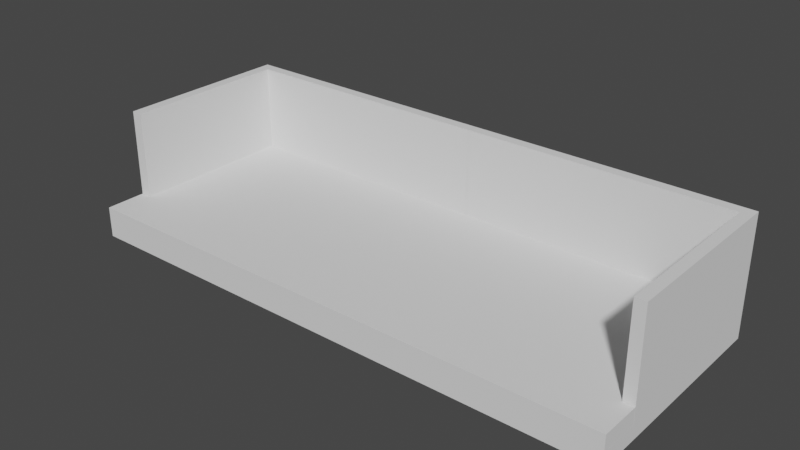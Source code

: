 # Source: couch.blend  (saved by Blender 2.82.7; exported with 4.5.12 LTS)
import bpy
from mathutils import Matrix  # noqa: F401  (used for matrix-valued properties, if any)

bpy.ops.wm.read_factory_settings(use_empty=True)
scene = bpy.context.scene
scene.name = 'Scene'

# ---- collections
col_collection = bpy.data.collections.new('Collection'); scene.collection.children.link(col_collection)

# ---- world
world_world = bpy.data.worlds.new('World'); scene.world = world_world
world_world.use_nodes = True; world_world.node_tree.nodes.clear()
_N = world_world.node_tree.nodes; _L = world_world.node_tree.links
n0 = _N.new('ShaderNodeOutputWorld'); n0.name = 'World Output'; n0.location = (300, 300)
n1 = _N.new('ShaderNodeBackground'); n1.name = 'Background'; n1.location = (10, 300)
n1.inputs[0].default_value = (0.05088, 0.05088, 0.05088, 1.0)
_L.new(n1.outputs[0], n0.inputs[0])
n0.is_active_output = True
world_world.color = (0.05088, 0.05088, 0.05088)
world_world.use_sun_shadow = False
world_world.sun_shadow_jitter_overblur = 0.0

# ---- meshes
me_cube_001 = bpy.data.meshes.new('Cube.001')
me_cube_001.from_pydata([(-1.0, -1.0, -1.0), (-1.0, -1.0, 1.0), (-1.0, 1.0, -1.0), (-1.0, 1.0, 1.0), (1.0, -1.0, -1.0), (1.0, -1.0, 1.0), (1.0, 1.0, -1.0), (1.0, 1.0, 1.0)], [], [(0, 1, 3, 2), (2, 3, 7, 6), (6, 7, 5, 4), (4, 5, 1, 0), (2, 6, 4, 0), (7, 3, 1, 5)])
_uv = me_cube_001.uv_layers.new(name='UVMap')
_uv.uv.foreach_set('vector', [0.375, 0.0, 0.625, 0.0, 0.625, 0.25, 0.375, 0.25, 0.375, 0.25, 0.625, 0.25, 0.625, 0.5, 0.375, 0.5, 0.375, 0.5, 0.625, 0.5, 0.625, 0.75, 0.375, 0.75, 0.375, 0.75, 0.625, 0.75, 0.625, 1.0, 0.375, 1.0, 0.125, 0.5, 0.375, 0.5, 0.375, 0.75, 0.125, 0.75, 0.625, 0.5, 0.875, 0.5, 0.875, 0.75, 0.625, 0.75])
me_cube_001.use_remesh_fix_poles = True
me_cube_001.use_remesh_preserve_attributes = False
me_cube_001.use_mirror_vertex_groups = False
me_cube_001.update()
me_cube_002 = bpy.data.meshes.new('Cube.002')
me_cube_002.from_pydata([(-1.0, -0.627, -1.0), (-1.0, -0.627, 13.68), (-1.0, 0.9034, -1.0), (-1.0, 0.9034, 13.68), (1.202, -0.627, -1.0), (1.202, -0.627, 13.68), (1.202, 0.9034, -1.0), (1.202, 0.9034, 13.68), (-1.0, 0.9989, 13.68), (-1.0, 0.9989, -1.0), (1.202, 0.9989, -1.0), (1.202, 0.9989, 13.68), (-54.72, 0.9034, 13.68), (-54.72, 0.9034, -1.0), (-54.72, 0.9989, 13.68), (-54.72, 0.9989, -1.0)], [], [(0, 1, 3, 2), (2, 3, 12, 13), (6, 7, 5, 4), (4, 5, 1, 0), (2, 6, 4, 0), (7, 3, 1, 5), (9, 8, 11, 10), (7, 6, 10, 11), (6, 2, 9, 10), (3, 7, 11, 8), (8, 9, 15, 14), (9, 2, 13, 15), (3, 8, 14, 12)])
_uv = me_cube_002.uv_layers.new(name='UVMap')
_uv.uv.foreach_set('vector', [0.375, 0.0, 0.625, 0.0, 0.625, 0.25, 0.375, 0.25, 0.375, 0.25, 0.625, 0.25, 0.625, 0.25, 0.375, 0.25, 0.375, 0.5, 0.625, 0.5, 0.625, 0.75, 0.375, 0.75, 0.375, 0.75, 0.625, 0.75, 0.625, 1.0, 0.375, 1.0, 0.125, 0.5, 0.375, 0.5, 0.375, 0.75, 0.125, 0.75, 0.625, 0.5, 0.875, 0.5, 0.875, 0.75, 0.625, 0.75, 0.375, 0.25, 0.625, 0.25, 0.625, 0.5, 0.375, 0.5, 0.625, 0.5, 0.375, 0.5, 0.375, 0.5, 0.625, 0.5, 0.375, 0.5, 0.125, 0.5, 0.125, 0.5, 0.375, 0.5, 0.875, 0.5, 0.625, 0.5, 0.625, 0.5, 0.875, 0.5, 0.625, 0.25, 0.375, 0.25, 0.375, 0.25, 0.625, 0.25, 0.125, 0.5, 0.125, 0.5, 0.125, 0.5, 0.125, 0.5, 0.875, 0.5, 0.875, 0.5, 0.875, 0.5, 0.875, 0.5])
me_cube_002.use_remesh_fix_poles = True
me_cube_002.use_remesh_preserve_attributes = False
me_cube_002.use_mirror_vertex_groups = False
me_cube_002.update()
me_cube_003 = bpy.data.meshes.new('Cube.003')
me_cube_003.from_pydata([(0.0, -1.0, -1.0), (0.0, -1.0, 1.0), (0.0, 0.9034, -1.0), (0.0, 0.9034, 1.0), (0.9567, -1.0, -1.0), (0.9567, -1.0, 1.0), (0.9606, 0.9034, -1.0), (0.9606, 0.9034, 1.0), (0.0, -0.6327, -1.0), (0.0, -0.6327, 1.0), (0.9606, -0.6286, -1.0), (0.9606, -0.6286, 1.0), (1.0, -0.6286, 1.0), (1.0, -1.0, 1.0), (1.0, -1.0, -1.0), (1.0, -0.6286, -1.0)], [], [(2, 3, 7, 6), (5, 4, 14, 13), (4, 5, 1, 0), (8, 10, 4, 0), (11, 9, 1, 5), (7, 3, 9, 11), (2, 6, 10, 8), (6, 7, 11, 10), (15, 12, 13, 14), (10, 11, 12, 15), (4, 10, 15, 14), (11, 5, 13, 12)])
_uv = me_cube_003.uv_layers.new(name='UVMap')
_uv.uv.foreach_set('vector', [0.375, 0.25, 0.625, 0.25, 0.625, 0.5, 0.375, 0.5, 0.625, 0.75, 0.375, 0.75, 0.375, 0.75, 0.625, 0.75, 0.375, 0.75, 0.625, 0.75, 0.625, 1.0, 0.375, 1.0, 0.125, 0.7041, 0.375, 0.7041, 0.375, 0.75, 0.125, 0.75, 0.625, 0.7041, 0.875, 0.7041, 0.875, 0.75, 0.625, 0.75, 0.625, 0.5, 0.875, 0.5, 0.875, 0.7041, 0.625, 0.7041, 0.125, 0.5, 0.375, 0.5, 0.375, 0.7041, 0.125, 0.7041, 0.375, 0.5, 0.625, 0.5, 0.625, 0.7041, 0.375, 0.7041, 0.375, 0.7041, 0.625, 0.7041, 0.625, 0.75, 0.375, 0.75, 0.375, 0.7041, 0.625, 0.7041, 0.625, 0.7041, 0.375, 0.7041, 0.375, 0.75, 0.375, 0.7041, 0.375, 0.7041, 0.375, 0.75, 0.625, 0.7041, 0.625, 0.75, 0.625, 0.75, 0.625, 0.7041])
me_cube_003.use_remesh_fix_poles = True
me_cube_003.use_remesh_preserve_attributes = False
me_cube_003.use_mirror_vertex_groups = False
me_cube_003.update()

# ---- objects
ob_empty = bpy.data.objects.new('Empty', None)
ob_cube = bpy.data.objects.new('Cube', me_cube_001)
ob_empty_001 = bpy.data.objects.new('Empty.001', None)
ob_empty_002 = bpy.data.objects.new('Empty.002', None)
ob_cube_001 = bpy.data.objects.new('Cube.001', me_cube_002)
ob_cube_002 = bpy.data.objects.new('Cube.002', me_cube_003)

# ---- transforms, parenting, visibility, modifiers, constraints
ob_empty.location = (0.6782, 0.5755, 0.0)
ob_empty.scale = (0.7528, 0.7528, 0.7528)
ob_empty.empty_display_type = 'IMAGE'
ob_empty.empty_display_size = 5.0
ob_empty.lineart.crease_threshold = 0.0
ob_cube.location = (0.0, 0.0, 0.2213)
ob_cube.scale = (1.117, 0.4447, 0.03124)
ob_cube.lineart.crease_threshold = 0.0
ob_empty_001.location = (0.6782, 0.626, -0.4555)
ob_empty_001.rotation_euler = (1.571, -0.0, 0.0)
ob_empty_001.scale = (0.7528, 0.7528, 0.7528)
ob_empty_001.empty_display_type = 'IMAGE'
ob_empty_001.empty_display_size = 5.0
ob_empty_001.lineart.crease_threshold = 0.0
ob_empty_002.location = (-1.746, 1.065, -0.4555)
ob_empty_002.rotation_euler = (1.571, -0.0, -1.571)
ob_empty_002.scale = (0.7528, 0.7528, 0.7528)
ob_empty_002.empty_display_type = 'IMAGE'
ob_empty_002.empty_display_size = 5.0
ob_empty_002.lineart.crease_threshold = 0.0
ob_cube_001.location = (1.093, 0.0, 0.2808)
ob_cube_001.scale = (0.01997, 0.4447, 0.02838)
ob_cube_001.lineart.crease_threshold = 0.0
_m = ob_cube_001.modifiers.new('Mirror', 'MIRROR')
_m.use_clip = True
_m.mirror_object = ob_cube
ob_cube_002.location = (0.0, 0.0, 0.284)
ob_cube_002.scale = (1.117, 0.4447, 0.03124)
ob_cube_002.lineart.crease_threshold = 0.0
_m = ob_cube_002.modifiers.new('Mirror', 'MIRROR')
_m.use_clip = True
_m.mirror_object = ob_cube

# ---- collection membership
col_collection.objects.link(ob_empty)
col_collection.objects.link(ob_cube)
col_collection.objects.link(ob_empty_001)
col_collection.objects.link(ob_empty_002)
col_collection.objects.link(ob_cube_001)
col_collection.objects.link(ob_cube_002)

# ---- scene / render settings (as saved in the file)
scene.frame_start = 1; scene.frame_end = 250; scene.frame_set(1)
scene.render.engine = 'BLENDER_EEVEE_NEXT'
scene.cycles.use_denoising = False
scene.cycles.samples = 128
scene.cycles.sampling_pattern = 'TABULATED_SOBOL'
scene.cycles.use_adaptive_sampling = False
scene.cycles.use_light_tree = False
scene.view_settings.view_transform = 'Filmic'
bpy.context.view_layer.update()

# ---- added for rendering (the .blend has no active camera and no usable light): camera, sun
cam_auto = bpy.data.cameras.new('AutoCamera')
cam_auto.lens = 50.0
cam_auto.sensor_width = 36.0
cam_auto.clip_end = 1000.0
ob_auto_camera = bpy.data.objects.new('AutoCamera', cam_auto)
scene.collection.objects.link(ob_auto_camera)
ob_auto_camera.location = (2.26797, -2.72156, 2.24387)
ob_auto_camera.rotation_euler = (1.09748, -7.21219e-08, 0.694738)
scene.camera = ob_auto_camera
light_auto_sun = bpy.data.lights.new('AutoSun', 'SUN')
light_auto_sun.energy = 3.0
light_auto_sun.angle = 0.0523599
ob_auto_sun = bpy.data.objects.new('AutoSun', light_auto_sun)
scene.collection.objects.link(ob_auto_sun)
ob_auto_sun.rotation_euler = (0.872665, 0.174533, 0.523599)
bpy.context.view_layer.update()
